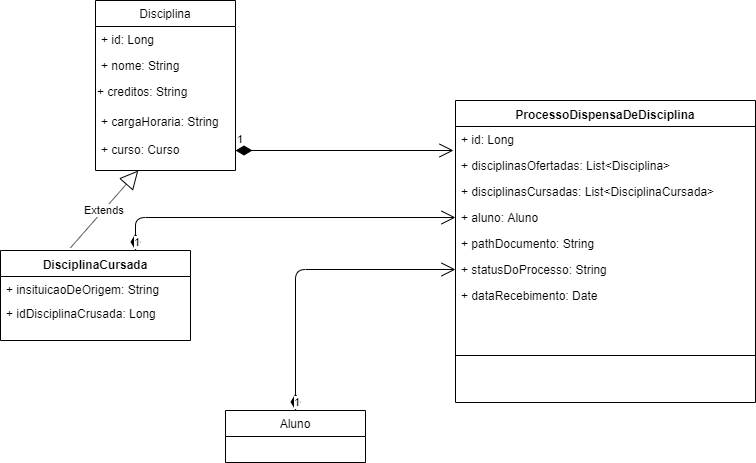

The diagram above was exported from draw.io. Its source (the exported page's mxGraphModel, read from the mxfile embedded in the PNG):
<mxGraphModel dx="854" dy="387" grid="1" gridSize="10" guides="1" tooltips="1" connect="1" arrows="1" fold="1" page="1" pageScale="1" pageWidth="827" pageHeight="1169" math="0" shadow="0">
  <root>
    <mxCell id="0" />
    <mxCell id="1" parent="0" />
    <mxCell id="iYTRyDqvXD-cDxEtusu3-1" value="Disciplina" style="swimlane;fontStyle=0;childLayout=stackLayout;horizontal=1;startSize=26;fillColor=none;horizontalStack=0;resizeParent=1;resizeParentMax=0;resizeLast=0;collapsible=1;marginBottom=0;" vertex="1" parent="1">
      <mxGeometry x="110" y="20" width="140" height="170" as="geometry" />
    </mxCell>
    <mxCell id="iYTRyDqvXD-cDxEtusu3-2" value="+ id: Long" style="text;strokeColor=none;fillColor=none;align=left;verticalAlign=top;spacingLeft=4;spacingRight=4;overflow=hidden;rotatable=0;points=[[0,0.5],[1,0.5]];portConstraint=eastwest;" vertex="1" parent="iYTRyDqvXD-cDxEtusu3-1">
      <mxGeometry y="26" width="140" height="26" as="geometry" />
    </mxCell>
    <mxCell id="iYTRyDqvXD-cDxEtusu3-3" value="+ nome: String" style="text;strokeColor=none;fillColor=none;align=left;verticalAlign=top;spacingLeft=4;spacingRight=4;overflow=hidden;rotatable=0;points=[[0,0.5],[1,0.5]];portConstraint=eastwest;" vertex="1" parent="iYTRyDqvXD-cDxEtusu3-1">
      <mxGeometry y="52" width="140" height="26" as="geometry" />
    </mxCell>
    <mxCell id="iYTRyDqvXD-cDxEtusu3-5" value="+ creditos: String" style="text;html=1;" vertex="1" parent="iYTRyDqvXD-cDxEtusu3-1">
      <mxGeometry y="78" width="140" height="30" as="geometry" />
    </mxCell>
    <mxCell id="iYTRyDqvXD-cDxEtusu3-4" value="+ cargaHoraria: String&#10;&#10;+ curso: Curso&#10;" style="text;strokeColor=none;fillColor=none;align=left;verticalAlign=top;spacingLeft=4;spacingRight=4;overflow=hidden;rotatable=0;points=[[0,0.5],[1,0.5]];portConstraint=eastwest;" vertex="1" parent="iYTRyDqvXD-cDxEtusu3-1">
      <mxGeometry y="108" width="140" height="62" as="geometry" />
    </mxCell>
    <mxCell id="iYTRyDqvXD-cDxEtusu3-6" value="DisciplinaCursada" style="swimlane;fontStyle=1;align=center;verticalAlign=top;childLayout=stackLayout;horizontal=1;startSize=26;horizontalStack=0;resizeParent=1;resizeParentMax=0;resizeLast=0;collapsible=1;marginBottom=0;" vertex="1" parent="1">
      <mxGeometry x="15" y="270" width="190" height="90" as="geometry" />
    </mxCell>
    <mxCell id="iYTRyDqvXD-cDxEtusu3-7" value="+ insituicaoDeOrigem: String" style="text;strokeColor=none;fillColor=none;align=left;verticalAlign=top;spacingLeft=4;spacingRight=4;overflow=hidden;rotatable=0;points=[[0,0.5],[1,0.5]];portConstraint=eastwest;" vertex="1" parent="iYTRyDqvXD-cDxEtusu3-6">
      <mxGeometry y="26" width="190" height="24" as="geometry" />
    </mxCell>
    <mxCell id="iYTRyDqvXD-cDxEtusu3-24" value="+ idDisciplinaCrusada: Long" style="text;strokeColor=none;fillColor=none;align=left;verticalAlign=top;spacingLeft=4;spacingRight=4;overflow=hidden;rotatable=0;points=[[0,0.5],[1,0.5]];portConstraint=eastwest;" vertex="1" parent="iYTRyDqvXD-cDxEtusu3-6">
      <mxGeometry y="50" width="190" height="40" as="geometry" />
    </mxCell>
    <mxCell id="iYTRyDqvXD-cDxEtusu3-10" value="Extends" style="endArrow=block;endSize=16;endFill=0;html=1;exitX=0.368;exitY=-0.029;exitDx=0;exitDy=0;exitPerimeter=0;" edge="1" parent="1" source="iYTRyDqvXD-cDxEtusu3-6" target="iYTRyDqvXD-cDxEtusu3-4">
      <mxGeometry width="160" relative="1" as="geometry">
        <mxPoint x="45" y="220" as="sourcePoint" />
        <mxPoint x="205" y="220" as="targetPoint" />
      </mxGeometry>
    </mxCell>
    <mxCell id="iYTRyDqvXD-cDxEtusu3-11" value="ProcessoDispensaDeDisciplina" style="swimlane;fontStyle=1;align=center;verticalAlign=top;childLayout=stackLayout;horizontal=1;startSize=26;horizontalStack=0;resizeParent=1;resizeParentMax=0;resizeLast=0;collapsible=1;marginBottom=0;" vertex="1" parent="1">
      <mxGeometry x="470" y="120" width="300" height="302" as="geometry" />
    </mxCell>
    <mxCell id="iYTRyDqvXD-cDxEtusu3-12" value="+ id: Long&#10;" style="text;strokeColor=none;fillColor=none;align=left;verticalAlign=top;spacingLeft=4;spacingRight=4;overflow=hidden;rotatable=0;points=[[0,0.5],[1,0.5]];portConstraint=eastwest;" vertex="1" parent="iYTRyDqvXD-cDxEtusu3-11">
      <mxGeometry y="26" width="300" height="26" as="geometry" />
    </mxCell>
    <mxCell id="iYTRyDqvXD-cDxEtusu3-16" value="+ disciplinasOfertadas: List&lt;Disciplina&gt;&#10;&#10;" style="text;strokeColor=none;fillColor=none;align=left;verticalAlign=top;spacingLeft=4;spacingRight=4;overflow=hidden;rotatable=0;points=[[0,0.5],[1,0.5]];portConstraint=eastwest;" vertex="1" parent="iYTRyDqvXD-cDxEtusu3-11">
      <mxGeometry y="52" width="300" height="26" as="geometry" />
    </mxCell>
    <mxCell id="iYTRyDqvXD-cDxEtusu3-18" value="+ disciplinasCursadas: List&lt;DisciplinaCursada&gt;&#10;&#10;" style="text;strokeColor=none;fillColor=none;align=left;verticalAlign=top;spacingLeft=4;spacingRight=4;overflow=hidden;rotatable=0;points=[[0,0.5],[1,0.5]];portConstraint=eastwest;" vertex="1" parent="iYTRyDqvXD-cDxEtusu3-11">
      <mxGeometry y="78" width="300" height="26" as="geometry" />
    </mxCell>
    <mxCell id="iYTRyDqvXD-cDxEtusu3-19" value="+ aluno: Aluno&#10;&#10;" style="text;strokeColor=none;fillColor=none;align=left;verticalAlign=top;spacingLeft=4;spacingRight=4;overflow=hidden;rotatable=0;points=[[0,0.5],[1,0.5]];portConstraint=eastwest;" vertex="1" parent="iYTRyDqvXD-cDxEtusu3-11">
      <mxGeometry y="104" width="300" height="26" as="geometry" />
    </mxCell>
    <mxCell id="iYTRyDqvXD-cDxEtusu3-20" value="+ pathDocumento: String&#10;&#10;" style="text;strokeColor=none;fillColor=none;align=left;verticalAlign=top;spacingLeft=4;spacingRight=4;overflow=hidden;rotatable=0;points=[[0,0.5],[1,0.5]];portConstraint=eastwest;" vertex="1" parent="iYTRyDqvXD-cDxEtusu3-11">
      <mxGeometry y="130" width="300" height="26" as="geometry" />
    </mxCell>
    <mxCell id="iYTRyDqvXD-cDxEtusu3-21" value="+ statusDoProcesso: String&#10;&#10;" style="text;strokeColor=none;fillColor=none;align=left;verticalAlign=top;spacingLeft=4;spacingRight=4;overflow=hidden;rotatable=0;points=[[0,0.5],[1,0.5]];portConstraint=eastwest;" vertex="1" parent="iYTRyDqvXD-cDxEtusu3-11">
      <mxGeometry y="156" width="300" height="26" as="geometry" />
    </mxCell>
    <mxCell id="iYTRyDqvXD-cDxEtusu3-25" value="+ dataRecebimento: Date&#10;&#10;" style="text;strokeColor=none;fillColor=none;align=left;verticalAlign=top;spacingLeft=4;spacingRight=4;overflow=hidden;rotatable=0;points=[[0,0.5],[1,0.5]];portConstraint=eastwest;" vertex="1" parent="iYTRyDqvXD-cDxEtusu3-11">
      <mxGeometry y="182" width="300" height="26" as="geometry" />
    </mxCell>
    <mxCell id="iYTRyDqvXD-cDxEtusu3-13" value="" style="line;strokeWidth=1;fillColor=none;align=left;verticalAlign=middle;spacingTop=-1;spacingLeft=3;spacingRight=3;rotatable=0;labelPosition=right;points=[];portConstraint=eastwest;" vertex="1" parent="iYTRyDqvXD-cDxEtusu3-11">
      <mxGeometry y="208" width="300" height="94" as="geometry" />
    </mxCell>
    <mxCell id="iYTRyDqvXD-cDxEtusu3-26" value="Aluno" style="swimlane;fontStyle=0;childLayout=stackLayout;horizontal=1;startSize=26;fillColor=none;horizontalStack=0;resizeParent=1;resizeParentMax=0;resizeLast=0;collapsible=1;marginBottom=0;" vertex="1" parent="1">
      <mxGeometry x="240" y="430" width="140" height="52" as="geometry" />
    </mxCell>
    <mxCell id="iYTRyDqvXD-cDxEtusu3-30" value="1" style="endArrow=open;html=1;endSize=12;startArrow=diamondThin;startSize=14;startFill=1;edgeStyle=orthogonalEdgeStyle;align=left;verticalAlign=bottom;exitX=0.5;exitY=0;exitDx=0;exitDy=0;" edge="1" parent="1" source="iYTRyDqvXD-cDxEtusu3-26" target="iYTRyDqvXD-cDxEtusu3-21">
      <mxGeometry x="-1" y="3" relative="1" as="geometry">
        <mxPoint x="290" y="380" as="sourcePoint" />
        <mxPoint x="450" y="380" as="targetPoint" />
      </mxGeometry>
    </mxCell>
    <mxCell id="iYTRyDqvXD-cDxEtusu3-31" value="1" style="endArrow=open;html=1;endSize=12;startArrow=diamondThin;startSize=14;startFill=1;edgeStyle=orthogonalEdgeStyle;align=left;verticalAlign=bottom;entryX=0;entryY=0.5;entryDx=0;entryDy=0;" edge="1" parent="1" target="iYTRyDqvXD-cDxEtusu3-19">
      <mxGeometry x="-1" y="3" relative="1" as="geometry">
        <mxPoint x="150" y="270" as="sourcePoint" />
        <mxPoint x="365" y="269.5" as="targetPoint" />
      </mxGeometry>
    </mxCell>
    <mxCell id="iYTRyDqvXD-cDxEtusu3-32" value="1" style="endArrow=open;html=1;endSize=12;startArrow=diamondThin;startSize=14;startFill=1;edgeStyle=orthogonalEdgeStyle;align=left;verticalAlign=bottom;entryX=-0.007;entryY=0.923;entryDx=0;entryDy=0;entryPerimeter=0;" edge="1" parent="1" target="iYTRyDqvXD-cDxEtusu3-12">
      <mxGeometry x="-1" y="3" relative="1" as="geometry">
        <mxPoint x="250" y="170" as="sourcePoint" />
        <mxPoint x="410" y="170" as="targetPoint" />
      </mxGeometry>
    </mxCell>
  </root>
</mxGraphModel>